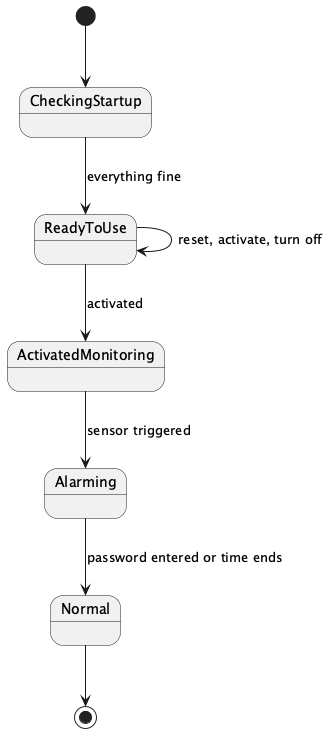

The diagram above was rendered by PlantUML. Its source (embedded in the PNG):
@startuml
[*] --> CheckingStartup
CheckingStartup --> ReadyToUse : everything fine
ReadyToUse --> ReadyToUse : reset, activate, turn off
ReadyToUse --> ActivatedMonitoring : activated
ActivatedMonitoring --> Alarming : sensor triggered
Alarming --> Normal : password entered or time ends
Normal --> [*]
@enduml